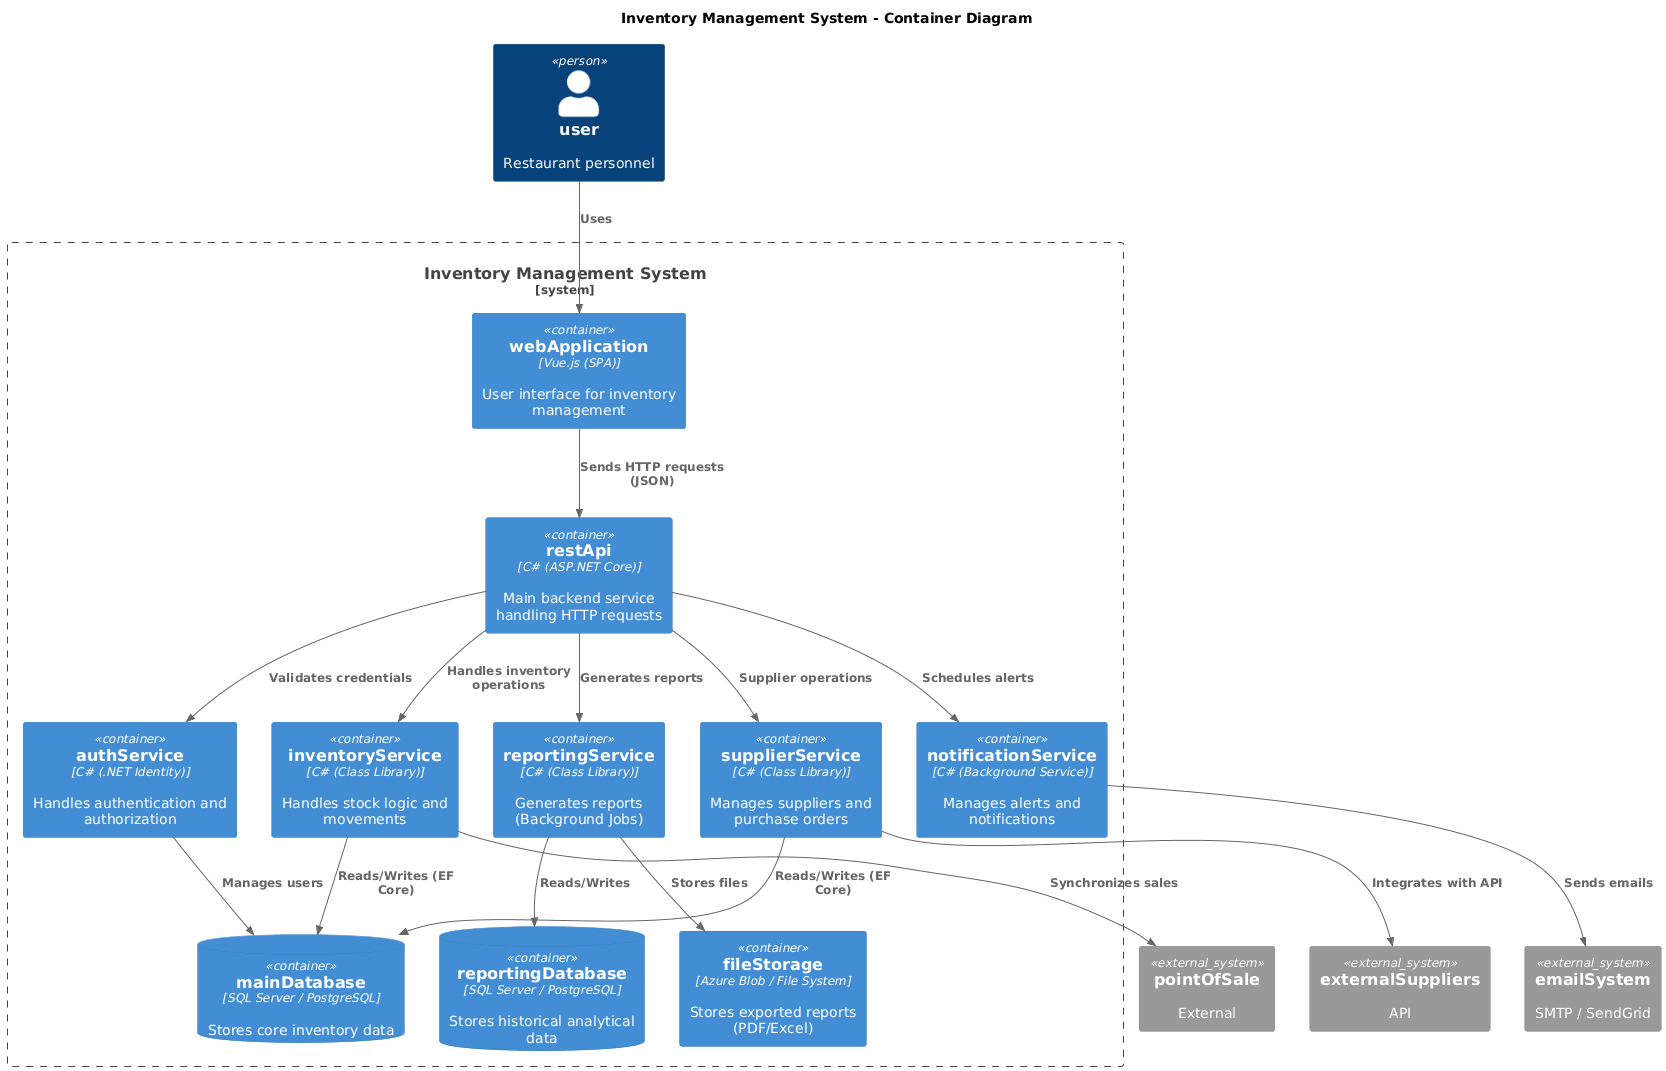

The diagram above was rendered by PlantUML. Its source (embedded in the PNG):
@startuml
!include <c4/C4_Container>

title Inventory Management System - Container Diagram

Person(user, "user", "Restaurant personnel")

System_Boundary(inventory, "Inventory Management System") {

    Container(web, "webApplication", "Vue.js (SPA)", "User interface for inventory management")
    Container(api, "restApi", "C# (ASP.NET Core)", "Main backend service handling HTTP requests")
    
    ContainerDb(mainDb, "mainDatabase", "SQL Server / PostgreSQL", "Stores core inventory data")
    ContainerDb(repDb, "reportingDatabase", "SQL Server / PostgreSQL", "Stores historical analytical data")
    Container(fileStore, "fileStorage", "Azure Blob / File System", "Stores exported reports (PDF/Excel)")

    Container(auth, "authService", "C# (.NET Identity)", "Handles authentication and authorization")
    Container(inv, "inventoryService", "C# (Class Library)", "Handles stock logic and movements")
    Container(supplierService, "supplierService", "C# (Class Library)", "Manages suppliers and purchase orders")
    Container(reportService, "reportingService", "C# (Class Library)", "Generates reports (Background Jobs)")
    Container(notificationService, "notificationService", "C# (Background Service)", "Manages alerts and notifications")
}

System_Ext(pos, "pointOfSale", "External")
System_Ext(extSuppliers, "externalSuppliers", "API")
System_Ext(email, "emailSystem", "SMTP / SendGrid")

Rel(user, web, "Uses")
Rel(web, api, "Sends HTTP requests (JSON)")
Rel(api, auth, "Validates credentials")
Rel(api, inv, "Handles inventory operations")
Rel(api, supplierService, "Supplier operations")
Rel(api, reportService, "Generates reports")
Rel(api, notificationService, "Schedules alerts")

Rel(inv, mainDb, "Reads/Writes (EF Core)")
Rel(supplierService, mainDb, "Reads/Writes (EF Core)")
Rel(auth, mainDb, "Manages users")
Rel(reportService, repDb, "Reads/Writes")
Rel(reportService, fileStore, "Stores files")

Rel(notificationService, email, "Sends emails")
Rel(supplierService, extSuppliers, "Integrates with API")
Rel(inv, pos, "Synchronizes sales")
@enduml